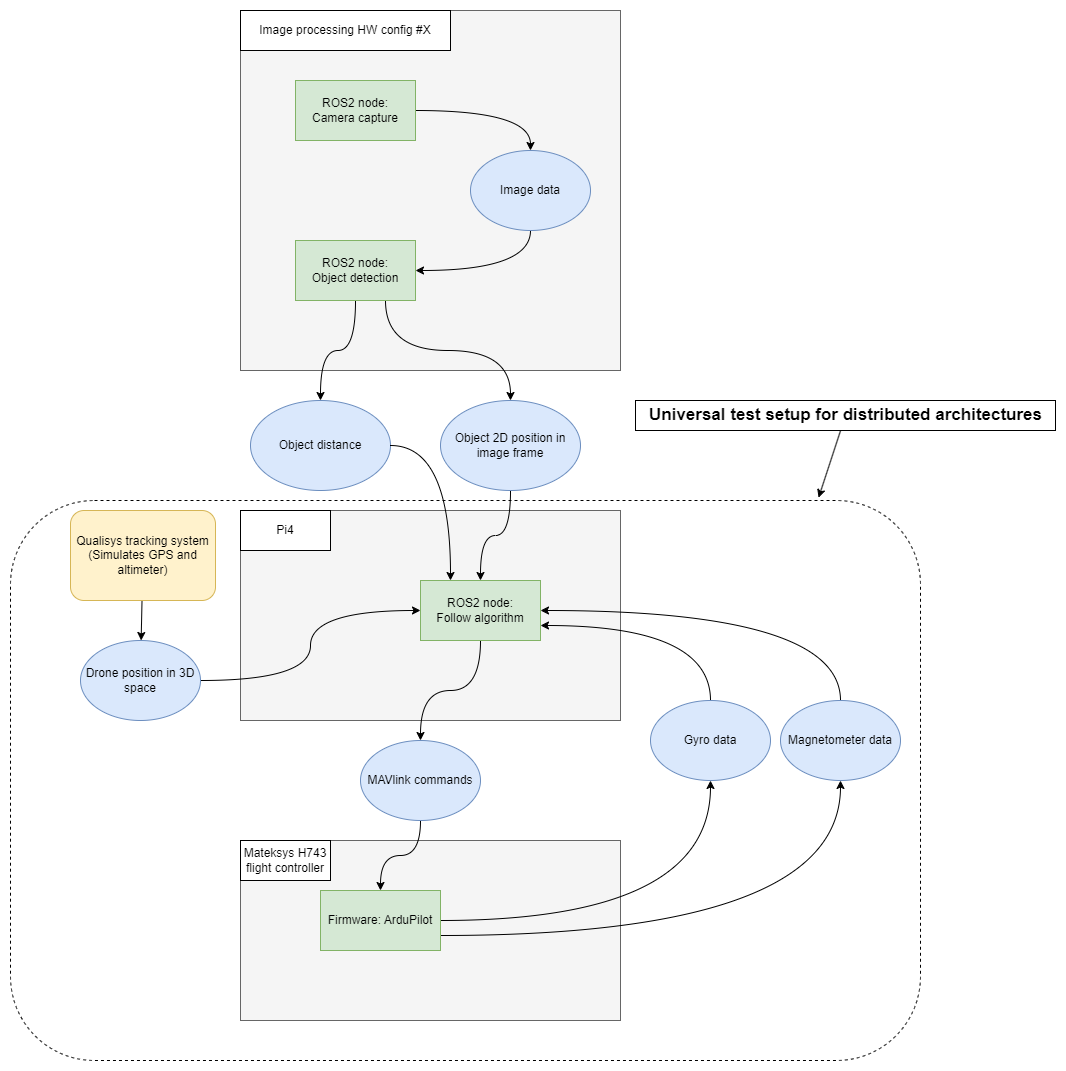

The diagram above was exported from draw.io. Its source (the exported page's mxGraphModel, read from the mxfile embedded in the PNG):
<mxGraphModel dx="2058" dy="1188" grid="1" gridSize="10" guides="1" tooltips="1" connect="1" arrows="1" fold="1" page="1" pageScale="1" pageWidth="850" pageHeight="1100" math="0" shadow="0">
  <root>
    <mxCell id="0" />
    <mxCell id="1" parent="0" />
    <mxCell id="2" value="" style="rounded=1;whiteSpace=wrap;html=1;dashed=1;" vertex="1" parent="1">
      <mxGeometry x="270" y="1570" width="910" height="560" as="geometry" />
    </mxCell>
    <mxCell id="3" value="" style="rounded=0;whiteSpace=wrap;html=1;fillColor=#f5f5f5;fontColor=#333333;strokeColor=#666666;" vertex="1" parent="1">
      <mxGeometry x="500" y="1910" width="380" height="180" as="geometry" />
    </mxCell>
    <mxCell id="4" value="" style="rounded=0;whiteSpace=wrap;html=1;fillColor=#f5f5f5;fontColor=#333333;strokeColor=#666666;" vertex="1" parent="1">
      <mxGeometry x="500" y="1580" width="380" height="210" as="geometry" />
    </mxCell>
    <mxCell id="5" value="" style="rounded=0;whiteSpace=wrap;html=1;fillColor=#f5f5f5;fontColor=#333333;strokeColor=#666666;" vertex="1" parent="1">
      <mxGeometry x="500" y="1080" width="380" height="360" as="geometry" />
    </mxCell>
    <mxCell id="6" style="edgeStyle=orthogonalEdgeStyle;rounded=0;orthogonalLoop=1;jettySize=auto;html=1;curved=1;" edge="1" source="7" target="12" parent="1">
      <mxGeometry relative="1" as="geometry" />
    </mxCell>
    <mxCell id="7" value="ROS2 node:&lt;br&gt;Camera capture" style="rounded=0;whiteSpace=wrap;html=1;fillColor=#d5e8d4;strokeColor=#82b366;" vertex="1" parent="1">
      <mxGeometry x="555" y="1150" width="120" height="60" as="geometry" />
    </mxCell>
    <mxCell id="8" style="edgeStyle=orthogonalEdgeStyle;rounded=0;orthogonalLoop=1;jettySize=auto;html=1;curved=1;" edge="1" source="10" target="13" parent="1">
      <mxGeometry relative="1" as="geometry" />
    </mxCell>
    <mxCell id="9" style="edgeStyle=orthogonalEdgeStyle;curved=1;rounded=0;orthogonalLoop=1;jettySize=auto;html=1;exitX=0.75;exitY=1;exitDx=0;exitDy=0;entryX=0.5;entryY=0;entryDx=0;entryDy=0;" edge="1" source="10" target="30" parent="1">
      <mxGeometry relative="1" as="geometry" />
    </mxCell>
    <mxCell id="10" value="ROS2 node:&lt;br&gt;Object detection" style="rounded=0;whiteSpace=wrap;html=1;fillColor=#d5e8d4;strokeColor=#82b366;" vertex="1" parent="1">
      <mxGeometry x="555" y="1310" width="120" height="60" as="geometry" />
    </mxCell>
    <mxCell id="11" style="edgeStyle=orthogonalEdgeStyle;curved=1;rounded=0;orthogonalLoop=1;jettySize=auto;html=1;entryX=1;entryY=0.5;entryDx=0;entryDy=0;exitX=0.5;exitY=1;exitDx=0;exitDy=0;" edge="1" source="12" target="10" parent="1">
      <mxGeometry relative="1" as="geometry" />
    </mxCell>
    <mxCell id="12" value="Image data" style="ellipse;whiteSpace=wrap;html=1;fillColor=#dae8fc;strokeColor=#6c8ebf;" vertex="1" parent="1">
      <mxGeometry x="730" y="1220" width="120" height="80" as="geometry" />
    </mxCell>
    <mxCell id="13" value="Object distance" style="ellipse;whiteSpace=wrap;html=1;fillColor=#dae8fc;strokeColor=#6c8ebf;" vertex="1" parent="1">
      <mxGeometry x="510" y="1470" width="140" height="90" as="geometry" />
    </mxCell>
    <mxCell id="14" style="edgeStyle=orthogonalEdgeStyle;curved=1;rounded=0;orthogonalLoop=1;jettySize=auto;html=1;entryX=0.5;entryY=0;entryDx=0;entryDy=0;exitX=0.5;exitY=1;exitDx=0;exitDy=0;" edge="1" source="15" target="17" parent="1">
      <mxGeometry relative="1" as="geometry" />
    </mxCell>
    <mxCell id="15" value="ROS2 node:&lt;br&gt;Follow algorithm" style="rounded=0;whiteSpace=wrap;html=1;fillColor=#d5e8d4;strokeColor=#82b366;" vertex="1" parent="1">
      <mxGeometry x="680" y="1650" width="120" height="60" as="geometry" />
    </mxCell>
    <mxCell id="16" style="edgeStyle=orthogonalEdgeStyle;curved=1;rounded=0;orthogonalLoop=1;jettySize=auto;html=1;entryX=0.5;entryY=0;entryDx=0;entryDy=0;" edge="1" source="17" target="20" parent="1">
      <mxGeometry relative="1" as="geometry" />
    </mxCell>
    <mxCell id="17" value="MAVlink commands" style="ellipse;whiteSpace=wrap;html=1;fillColor=#dae8fc;strokeColor=#6c8ebf;" vertex="1" parent="1">
      <mxGeometry x="620" y="1810" width="120" height="80" as="geometry" />
    </mxCell>
    <mxCell id="18" style="edgeStyle=orthogonalEdgeStyle;curved=1;rounded=0;orthogonalLoop=1;jettySize=auto;html=1;entryX=0.5;entryY=1;entryDx=0;entryDy=0;" edge="1" source="20" target="22" parent="1">
      <mxGeometry relative="1" as="geometry" />
    </mxCell>
    <mxCell id="19" style="edgeStyle=orthogonalEdgeStyle;curved=1;rounded=0;orthogonalLoop=1;jettySize=auto;html=1;exitX=1;exitY=0.75;exitDx=0;exitDy=0;entryX=0.5;entryY=1;entryDx=0;entryDy=0;" edge="1" source="20" target="24" parent="1">
      <mxGeometry relative="1" as="geometry" />
    </mxCell>
    <mxCell id="20" value="Firmware: ArduPilot" style="rounded=0;whiteSpace=wrap;html=1;fillColor=#d5e8d4;strokeColor=#82b366;" vertex="1" parent="1">
      <mxGeometry x="580" y="1960" width="120" height="60" as="geometry" />
    </mxCell>
    <mxCell id="21" style="edgeStyle=orthogonalEdgeStyle;curved=1;rounded=0;orthogonalLoop=1;jettySize=auto;html=1;exitX=0.5;exitY=0;exitDx=0;exitDy=0;entryX=1;entryY=0.75;entryDx=0;entryDy=0;" edge="1" source="22" target="15" parent="1">
      <mxGeometry relative="1" as="geometry" />
    </mxCell>
    <mxCell id="22" value="Gyro data" style="ellipse;whiteSpace=wrap;html=1;fillColor=#dae8fc;strokeColor=#6c8ebf;" vertex="1" parent="1">
      <mxGeometry x="910" y="1770" width="120" height="80" as="geometry" />
    </mxCell>
    <mxCell id="23" style="edgeStyle=orthogonalEdgeStyle;curved=1;rounded=0;orthogonalLoop=1;jettySize=auto;html=1;exitX=0.5;exitY=0;exitDx=0;exitDy=0;entryX=1;entryY=0.5;entryDx=0;entryDy=0;" edge="1" source="24" target="15" parent="1">
      <mxGeometry relative="1" as="geometry" />
    </mxCell>
    <mxCell id="24" value="Magnetometer data" style="ellipse;whiteSpace=wrap;html=1;fillColor=#dae8fc;strokeColor=#6c8ebf;" vertex="1" parent="1">
      <mxGeometry x="1040" y="1770" width="120" height="80" as="geometry" />
    </mxCell>
    <mxCell id="25" value="Image processing HW config #X" style="rounded=0;whiteSpace=wrap;html=1;" vertex="1" parent="1">
      <mxGeometry x="500" y="1080" width="210" height="40" as="geometry" />
    </mxCell>
    <mxCell id="26" value="Pi4" style="rounded=0;whiteSpace=wrap;html=1;align=center;" vertex="1" parent="1">
      <mxGeometry x="500" y="1580" width="90" height="40" as="geometry" />
    </mxCell>
    <mxCell id="27" style="edgeStyle=orthogonalEdgeStyle;curved=1;rounded=0;orthogonalLoop=1;jettySize=auto;html=1;entryX=0.25;entryY=0;entryDx=0;entryDy=0;" edge="1" source="13" target="15" parent="1">
      <mxGeometry relative="1" as="geometry">
        <mxPoint x="260" y="1160" as="targetPoint" />
      </mxGeometry>
    </mxCell>
    <mxCell id="28" value="Mateksys H743 flight controller" style="rounded=0;whiteSpace=wrap;html=1;align=center;" vertex="1" parent="1">
      <mxGeometry x="500" y="1910" width="90" height="40" as="geometry" />
    </mxCell>
    <mxCell id="29" style="edgeStyle=orthogonalEdgeStyle;curved=1;rounded=0;orthogonalLoop=1;jettySize=auto;html=1;exitX=0.5;exitY=1;exitDx=0;exitDy=0;entryX=0.5;entryY=0;entryDx=0;entryDy=0;" edge="1" source="30" target="15" parent="1">
      <mxGeometry relative="1" as="geometry" />
    </mxCell>
    <mxCell id="30" value="Object 2D position in image frame" style="ellipse;whiteSpace=wrap;html=1;fillColor=#dae8fc;strokeColor=#6c8ebf;" vertex="1" parent="1">
      <mxGeometry x="700" y="1470" width="140" height="90" as="geometry" />
    </mxCell>
    <mxCell id="31" style="edgeStyle=orthogonalEdgeStyle;curved=1;rounded=0;orthogonalLoop=1;jettySize=auto;html=1;exitX=1;exitY=0.5;exitDx=0;exitDy=0;entryX=0;entryY=0.5;entryDx=0;entryDy=0;" edge="1" source="32" target="15" parent="1">
      <mxGeometry relative="1" as="geometry" />
    </mxCell>
    <mxCell id="32" value="Drone position in 3D space" style="ellipse;whiteSpace=wrap;html=1;fillColor=#dae8fc;strokeColor=#6c8ebf;" vertex="1" parent="1">
      <mxGeometry x="340" y="1710" width="120" height="80" as="geometry" />
    </mxCell>
    <mxCell id="33" style="rounded=0;orthogonalLoop=1;jettySize=auto;html=1;" edge="1" source="34" target="32" parent="1">
      <mxGeometry relative="1" as="geometry" />
    </mxCell>
    <mxCell id="34" value="Qualisys tracking system&lt;br&gt;(Simulates GPS and altimeter)" style="rounded=1;whiteSpace=wrap;html=1;fillColor=#fff2cc;strokeColor=#d6b656;" vertex="1" parent="1">
      <mxGeometry x="330" y="1580" width="145" height="90" as="geometry" />
    </mxCell>
    <mxCell id="35" style="edgeStyle=none;rounded=0;orthogonalLoop=1;jettySize=auto;html=1;fontSize=17;endArrow=classic;endFill=1;entryX=0.888;entryY=-0.005;entryDx=0;entryDy=0;entryPerimeter=0;" edge="1" source="36" target="2" parent="1">
      <mxGeometry relative="1" as="geometry" />
    </mxCell>
    <mxCell id="36" value="&lt;font style=&quot;font-size: 17px;&quot;&gt;&lt;b&gt;Universal test setup for distributed architectures&lt;/b&gt;&lt;/font&gt;" style="text;html=1;align=center;verticalAlign=middle;resizable=0;points=[];autosize=1;strokeColor=default;fillColor=none;" vertex="1" parent="1">
      <mxGeometry x="895" y="1470" width="420" height="30" as="geometry" />
    </mxCell>
  </root>
</mxGraphModel>